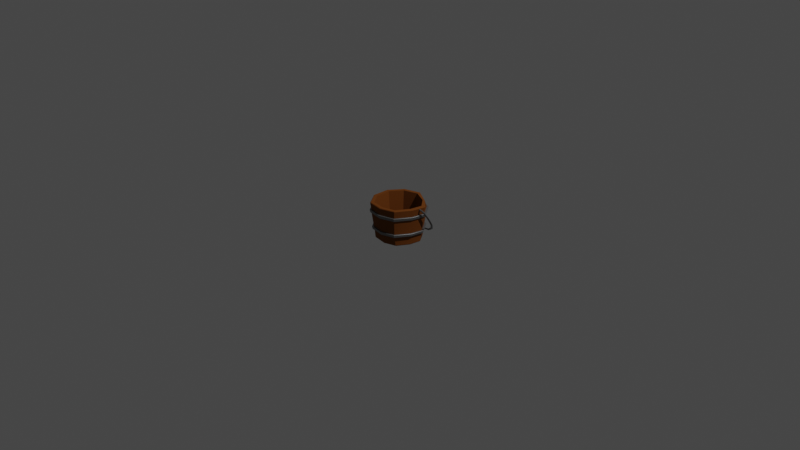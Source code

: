 # Source: Bucket1.blend  (saved by Blender 2.81.16; exported with 4.5.12 LTS)
import bpy
from mathutils import Matrix  # noqa: F401  (used for matrix-valued properties, if any)

bpy.ops.wm.read_factory_settings(use_empty=True)
scene = bpy.context.scene
scene.name = 'Scene'

# ---- collections
col_collection = bpy.data.collections.new('Collection'); scene.collection.children.link(col_collection)

# ---- materials (node trees are filled in below, after node groups)
mat_bucketwood = bpy.data.materials.new('BucketWood')
mat_bucketwood.use_transparent_shadow = False
mat_bucketmetal = bpy.data.materials.new('BucketMetal')
mat_bucketmetal.use_transparent_shadow = False

# ---- node groups
ng_auto_smooth = bpy.data.node_groups.new('Auto Smooth', 'GeometryNodeTree')
_s = ng_auto_smooth.interface.new_socket(name='Geometry', in_out='OUTPUT', socket_type='NodeSocketGeometry')
_s = ng_auto_smooth.interface.new_socket(name='Geometry', in_out='INPUT', socket_type='NodeSocketGeometry')
_s = ng_auto_smooth.interface.new_socket(name='Angle', in_out='INPUT', socket_type='NodeSocketFloat')
_s.subtype = 'ANGLE'
_s.min_value = 0.0
_s.max_value = 3.142
ng_auto_smooth.is_modifier = True
_N = ng_auto_smooth.nodes; _L = ng_auto_smooth.links
n0 = _N.new('NodeGroupOutput'); n0.name = 'Group Output'; n0.location = (480, -100)
n1 = _N.new('NodeGroupInput'); n1.name = 'Group Input'; n1.location = (-420, -300)
n2 = _N.new('NodeGroupInput'); n2.name = 'Group Input.001'; n2.location = (-60, -100)
n3 = _N.new('GeometryNodeSetShadeSmooth'); n3.name = 'Set Shade Smooth'; n3.location = (120, -100)
n3.domain = 'EDGE'
n4 = _N.new('GeometryNodeSetShadeSmooth'); n4.name = 'Set Shade Smooth.001'; n4.location = (300, -100)
n5 = _N.new('GeometryNodeInputMeshEdgeAngle'); n5.name = 'Edge Angle'; n5.location = (-420, -220)
n6 = _N.new('GeometryNodeInputEdgeSmooth'); n6.name = 'Is Edge Smooth'; n6.location = (-60, -160)
n7 = _N.new('GeometryNodeInputShadeSmooth'); n7.name = 'Is Face Smooth'; n7.location = (-240, -340)
n8 = _N.new('FunctionNodeBooleanMath'); n8.name = 'Boolean Math'; n8.location = (-60, -220)
n9 = _N.new('FunctionNodeCompare'); n9.name = 'Compare'; n9.location = (-240, -180)
n9.operation = 'LESS_EQUAL'
_L.new(n5.outputs[0], n9.inputs[0])
_L.new(n4.outputs[0], n0.inputs[0])
_L.new(n1.outputs[1], n9.inputs[1])
_L.new(n9.outputs[0], n8.inputs[0])
_L.new(n7.outputs[0], n8.inputs[1])
_L.new(n2.outputs[0], n3.inputs[0])
_L.new(n6.outputs[0], n3.inputs[1])
_L.new(n3.outputs[0], n4.inputs[0])
_L.new(n8.outputs[0], n3.inputs[2])
n0.is_active_output = True

# ---- material node trees
mat_bucketwood.use_nodes = True; mat_bucketwood.node_tree.nodes.clear()
_N = mat_bucketwood.node_tree.nodes; _L = mat_bucketwood.node_tree.links
n0 = _N.new('ShaderNodeOutputMaterial'); n0.name = 'Material Output'; n0.location = (300, 300)
n1 = _N.new('ShaderNodeBsdfPrincipled'); n1.name = 'Principled BSDF'; n1.location = (10, 300)
n1.distribution = 'GGX'
n1.subsurface_method = 'BURLEY'
n1.inputs[0].default_value = (0.1626, 0.04831, 0.00469, 1.0)
n1.inputs[2].default_value = 0.8636
n1.inputs[3].default_value = 1.45
n1.inputs[13].default_value = 0.2
n1.inputs[27].default_value = (0.0, 0.0, 0.0, 1.0)
n1.inputs[28].default_value = 1.0
_L.new(n1.outputs[0], n0.inputs[0])
n0.is_active_output = True
mat_bucketmetal.use_nodes = True; mat_bucketmetal.node_tree.nodes.clear()
_N = mat_bucketmetal.node_tree.nodes; _L = mat_bucketmetal.node_tree.links
n0 = _N.new('ShaderNodeOutputMaterial'); n0.name = 'Material Output'; n0.location = (300, 300)
n1 = _N.new('ShaderNodeBsdfPrincipled'); n1.name = 'Principled BSDF'; n1.location = (10, 300)
n1.distribution = 'GGX'
n1.subsurface_method = 'BURLEY'
n1.inputs[0].default_value = (0.1523, 0.1523, 0.1523, 1.0)
n1.inputs[1].default_value = 0.5
n1.inputs[2].default_value = 0.3273
n1.inputs[3].default_value = 1.45
n1.inputs[13].default_value = 0.8045
n1.inputs[27].default_value = (0.0, 0.0, 0.0, 1.0)
n1.inputs[28].default_value = 1.0
_L.new(n1.outputs[0], n0.inputs[0])
n0.is_active_output = True

# ---- world
world_world = bpy.data.worlds.new('World'); scene.world = world_world
world_world.use_nodes = True; world_world.node_tree.nodes.clear()
_N = world_world.node_tree.nodes; _L = world_world.node_tree.links
n0 = _N.new('ShaderNodeOutputWorld'); n0.name = 'World Output'; n0.location = (300, 300)
n1 = _N.new('ShaderNodeBackground'); n1.name = 'Background'; n1.location = (10, 300)
n1.inputs[0].default_value = (0.05088, 0.05088, 0.05088, 1.0)
_L.new(n1.outputs[0], n0.inputs[0])
n0.is_active_output = True
world_world.color = (0.05088, 0.05088, 0.05088)
world_world.use_sun_shadow = False
world_world.sun_shadow_jitter_overblur = 0.0

# ---- cameras
cam_camera = bpy.data.cameras.new('Camera')
cam_camera.clip_end = 100.0
cam_camera.ortho_scale = 7.314

# ---- lights
light_light = bpy.data.lights.new('Light', 'POINT')
light_light.transmission_factor = 0.0
light_light.energy = 1000.0
light_light.shadow_soft_size = 0.1
light_light.shadow_maximum_resolution = 0.006
light_light.use_absolute_resolution = True

# ---- meshes
me_cylinder = bpy.data.meshes.new('Cylinder')
me_cylinder.from_pydata([(-7.393e-08, 1.254, 1.0), (0.6821, 0.9629, 0.9655), (1.192, 0.3874, 1.0), (1.081, -0.2411, 1.006), (0.6544, -0.9148, 0.9973), (-0.02381, -1.107, 0.9861), (-0.7368, -1.014, 1.0), (-1.192, -0.3874, 1.0), (-1.192, 0.3874, 1.0), (-0.7368, 1.014, 1.0), (0.8205, 1.129, 0.6127), (-1.646e-08, 1.396, 0.6127), (1.2, -0.2695, 0.6127), (-0.01861, -1.268, 0.6127), (-1.328, 0.4314, 0.6127), (0.6055, 0.8334, -0.5951), (-0.0001474, 1.03, -0.5951), (0.9798, 0.3183, -0.5951), (0.8857, -0.1996, -0.5947), (0.5393, -0.7663, -0.5943), (-0.01349, -0.9361, -0.5947), (-0.6055, -0.8334, -0.5951), (-0.9798, -0.3183, -0.5951), (-0.9989, 0.3281, -0.5947), (-0.6055, 0.8334, -0.5951), (-1.398e-08, 1.392, 0.4402), (0.8182, 1.126, 0.4402), (1.324, 0.4302, 0.4402), (1.196, -0.2688, 0.4402), (0.728, -1.034, 0.4402), (-0.01856, -1.264, 0.4402), (-0.8182, -1.126, 0.4402), (-1.324, -0.4302, 0.4402), (-1.324, 0.4302, 0.4402), (-0.8182, 1.126, 0.4402), (0.7514, 1.034, -0.3269), (1.216, 0.395, -0.3269), (1.102, -0.255, -0.3225), (0.675, -0.966, -0.3178), (-0.01417, -1.168, -0.3229), (-0.7514, -1.034, -0.3269), (-1.218, -0.4057, -0.3052), (-1.216, 0.395, -0.3269), (-0.7514, 1.034, -0.3269), (-0.01864, 1.256, -0.3317), (0.7329, 1.009, -0.4831), (1.186, 0.3853, -0.4831), (1.076, -0.2524, -0.4769), (0.6614, -0.9499, -0.4703), (-0.01253, -1.143, -0.4774), (-0.7329, -1.009, -0.4831), (-1.187, -0.3912, -0.4713), (-1.204, 0.3865, -0.4864), (-0.7329, 1.009, -0.4831), (-0.01171, 1.233, -0.4861), (1.328, 0.4314, 0.6127), (0.73, -1.036, 0.6127), (-0.8205, -1.129, 0.6127), (-1.328, -0.4314, 0.6127), (-0.8205, 1.129, 0.6127), (-1.642e-08, 1.437, 0.8608), (-0.8445, 1.162, 0.8608), (-1.366, 0.444, 0.8608), (-1.366, -0.444, 0.8608), (-0.8445, -1.162, 0.8608), (-0.03017, -1.255, 0.8391), (0.7495, -1.042, 0.8566), (1.24, -0.276, 0.8706), (1.366, 0.444, 0.8608), (0.7595, 1.083, 0.8073), (-0.004737, 1.311, -0.07238), (-1.203e-08, 1.354, 0.1845), (0.7959, 1.096, 0.1845), (0.7737, 1.065, -0.07117), (1.288, 0.4184, 0.1845), (1.252, 0.4067, -0.07117), (1.164, -0.2614, 0.1845), (1.131, -0.2541, -0.07117), (0.7082, -1.005, 0.1845), (0.6883, -0.9773, -0.07117), (-0.01805, -1.23, 0.1845), (-0.01755, -1.195, -0.07117), (-0.7959, -1.096, 0.1845), (-0.7737, -1.065, -0.07117), (-1.288, -0.4184, 0.1845), (-1.253, -0.4098, -0.06498), (-1.288, 0.4184, 0.1845), (-1.252, 0.4067, -0.07117), (-0.7959, 1.096, 0.1845), (-0.7737, 1.065, -0.07117), (0.7174, 0.9874, -0.7416), (1.161, 0.3772, -0.7416), (1.051, -0.232, -0.7422), (0.6433, -0.8987, -0.7429), (-0.01407, -1.105, -0.7421), (-0.7174, -0.9874, -0.7416), (-1.161, -0.3772, -0.7416), (-1.228, 0.3909, -0.7496), (-0.7174, 0.9874, -0.7416), (-3.67e-09, 1.221, -0.7416), (1.383, 0.4495, 0.9702), (1.358, 0.4413, 1.0), (0.7585, -1.047, 0.9643), (0.7452, -1.026, 0.995), (-0.839, -1.155, 1.0), (-0.8551, -1.177, 0.9707), (-1.384, -0.4495, 0.9707), (-1.358, -0.4412, 1.0), (-0.8551, 1.177, 0.9707), (-0.839, 1.155, 1.0), (0.7234, 1.043, 0.9329), (0.7418, 1.071, 0.8942), (-1.64e-08, 1.455, 0.9707), (-2.543e-08, 1.427, 1.0), (1.235, -0.2741, 1.013), (1.258, -0.279, 0.9843), (-0.03286, -1.228, 0.9726), (-0.03406, -1.255, 0.9395), (-1.384, 0.4495, 0.9707), (-1.358, 0.4411, 1.0), (0.8653, 1.191, 0.6127), (0.872, 1.2, 0.5994), (-1.783e-08, 1.484, 0.5994), (-1.777e-08, 1.472, 0.6127), (-1.579e-08, 1.452, 0.4535), (-1.52e-08, 1.435, 0.4402), (1.4, 0.4549, 0.6127), (1.411, 0.4584, 0.5994), (1.265, -0.2842, 0.6127), (1.275, -0.2864, 0.5994), (0.7699, -1.093, 0.6127), (0.7758, -1.101, 0.5994), (-0.01962, -1.337, 0.6127), (-0.01978, -1.347, 0.5994), (-0.8653, -1.191, 0.6127), (-0.872, -1.2, 0.5994), (-1.411, -0.4584, 0.5994), (-1.4, -0.4549, 0.6127), (-1.411, 0.4584, 0.5994), (-1.4, 0.4549, 0.6127), (-0.8653, 1.191, 0.6127), (-0.872, 1.2, 0.5994), (0.8433, 1.161, 0.4402), (0.8534, 1.175, 0.4535), (1.365, 0.4434, 0.4402), (1.381, 0.4487, 0.4535), (1.233, -0.277, 0.4402), (1.248, -0.2803, 0.4535), (0.7503, -1.065, 0.4402), (0.7593, -1.078, 0.4535), (-0.01912, -1.303, 0.4402), (-0.01935, -1.318, 0.4535), (-0.8534, -1.175, 0.4535), (-0.8433, -1.161, 0.4402), (-1.381, -0.4487, 0.4535), (-1.365, -0.4434, 0.4402), (-1.365, 0.4434, 0.4402), (-1.381, 0.4487, 0.4535), (-0.8433, 1.161, 0.4402), (-0.8534, 1.175, 0.4535), (-0.01138, 1.334, -0.4726), (-0.01109, 1.317, -0.486), (-0.01515, 1.357, -0.3442), (-0.01596, 1.346, -0.331), (0.8015, 1.103, -0.3269), (0.8083, 1.113, -0.3402), (1.297, 0.4214, -0.3269), (1.308, 0.4249, -0.3402), (1.175, -0.2719, -0.3222), (1.185, -0.2746, -0.3356), (0.72, -1.03, -0.3174), (0.7263, -1.04, -0.3307), (-0.01517, -1.246, -0.3227), (-0.01515, -1.257, -0.336), (-0.8016, -1.103, -0.3269), (-0.8083, -1.113, -0.3402), (-1.3, -0.4339, -0.3015), (-1.311, -0.4374, -0.3143), (-1.297, 0.4215, -0.3269), (-1.309, 0.4247, -0.3403), (-0.8017, 1.103, -0.3269), (-0.8083, 1.113, -0.3402), (0.7817, 1.076, -0.4831), (0.7918, 1.09, -0.4698), (1.265, 0.411, -0.4831), (1.281, 0.4163, -0.4698), (1.148, -0.2705, -0.4759), (1.163, -0.2736, -0.4623), (0.7065, -1.016, -0.4682), (0.7152, -1.028, -0.4544), (-0.01287, -1.22, -0.4765), (-0.01323, -1.236, -0.463), (-0.7918, -1.09, -0.4698), (-0.7817, -1.076, -0.4831), (-1.283, -0.4246, -0.4536), (-1.267, -0.4187, -0.4675), (-1.278, 0.4084, -0.4871), (-1.293, 0.4136, -0.4738), (-0.7818, 1.076, -0.4831), (-0.7918, 1.09, -0.4698), (-1.118e-08, 1.139, -1.0), (-1.723e-09, 1.199, -0.948), (0.6696, 0.9216, -1.0), (0.705, 0.9703, -0.948), (1.083, 0.352, -1.0), (1.141, 0.3706, -0.9479), (0.9921, -0.1989, -1.01), (1.042, -0.2129, -0.959), (0.6217, -0.8026, -1.018), (0.65, -0.8521, -0.9708), (-0.00468, -1.015, -1.009), (-0.005947, -1.072, -0.9581), (-0.6696, -0.9216, -1.0), (-0.705, -0.9703, -0.948), (-1.083, -0.352, -1.0), (-1.141, -0.3706, -0.9479), (-1.098, 0.3599, -0.9998), (-1.166, 0.3795, -0.9496), (-0.6702, 0.9214, -1.0), (-0.705, 0.9703, -0.9481), (0.9297, 1.166, -0.6141), (0.9391, 1.199, -0.66), (0.9453, 1.187, -0.702), (0.9429, 1.142, -0.6981), (0.933, 1.109, -0.652), (0.9262, 1.122, -0.61), (0.7827, 1.213, -0.655), (0.7815, 1.244, -0.6978), (0.7807, 1.232, -0.7387), (0.7814, 1.187, -0.7366), (0.7823, 1.156, -0.6937), (0.7831, 1.169, -0.653), (0.4148, 1.264, -0.7159), (0.4139, 1.291, -0.7556), (0.4133, 1.276, -0.7948), (0.4138, 1.233, -0.7945), (0.4146, 1.206, -0.7548), (0.4151, 1.221, -0.7155), (0.1073, 1.276, -0.7177), (0.1068, 1.303, -0.7568), (0.1065, 1.288, -0.7959), (0.1067, 1.246, -0.7957), (0.1071, 1.219, -0.7566), (0.1074, 1.234, -0.7176), (-0.9556, 1.155, -0.6059), (-0.9753, 1.19, -0.6495), (-0.9923, 1.179, -0.6884), (-0.9893, 1.132, -0.6832), (-0.9695, 1.096, -0.6392), (-0.9528, 1.108, -0.6007), (-1.159, 1.073, -0.4725), (-1.178, 1.11, -0.524), (-1.189, 1.101, -0.5698), (-1.178, 1.053, -0.5628), (-1.159, 1.016, -0.5112), (-1.149, 1.026, -0.4665), (-1.24, 1.027, -0.4103), (-1.286, 1.05, -0.4439), (-1.309, 1.034, -0.4819), (-1.286, 0.9927, -0.4828), (-1.24, 0.9694, -0.4493), (-1.218, 0.987, -0.4137), (-1.327, 0.9589, -0.3079), (-1.389, 0.9729, -0.3282), (-1.421, 0.9519, -0.3588), (-1.389, 0.9156, -0.3671), (-1.327, 0.9015, -0.3469), (-1.297, 0.9236, -0.3179), (-1.483, 0.8304, -0.09604), (-1.548, 0.8384, -0.1075), (-1.58, 0.8141, -0.1329), (-1.548, 0.7811, -0.1464), (-1.483, 0.7731, -0.135), (-1.451, 0.7981, -0.1101), (-1.528, 0.7601, 0.01631), (-1.594, 0.7677, 0.005361), (-1.627, 0.7433, -0.0195), (-1.594, 0.7105, -0.03336), (-1.528, 0.7028, -0.02287), (-1.495, 0.7279, 0.001652), (-1.552, 0.6743, 0.1642), (-1.618, 0.6799, 0.1578), (-1.652, 0.6541, 0.1352), (-1.618, 0.6227, 0.1189), (-1.552, 0.6171, 0.1252), (-1.519, 0.6428, 0.1477), (-1.57, 0.559, 0.3611), (-1.637, 0.56, 0.3607), (-1.67, 0.5318, 0.341), (-1.637, 0.5027, 0.3218), (-1.57, 0.5017, 0.3224), (-1.537, 0.5298, 0.3419), (-1.597, 0.4403, 0.5279), (-1.663, 0.4389, 0.5296), (-1.696, 0.4095, 0.511), (-1.663, 0.3816, 0.4907), (-1.597, 0.383, 0.489), (-1.564, 0.4123, 0.5076), (-1.592, 0.3373, 0.6718), (-1.657, 0.3332, 0.6777), (-1.69, 0.3026, 0.661), (-1.657, 0.2759, 0.6387), (-1.592, 0.2799, 0.6329), (-1.56, 0.3107, 0.6494), (-1.544, 0.2477, 0.803), (-1.605, 0.2388, 0.8162), (-1.636, 0.2056, 0.8033), (-1.605, 0.1815, 0.7772), (-1.544, 0.1904, 0.7641), (-1.513, 0.2236, 0.7769), (-1.398, 0.1725, 0.9137), (-1.398, 0.1459, 0.9529), (-1.398, 0.104, 0.953), (-1.398, 0.0886, 0.914), (-1.398, 0.1152, 0.8748), (-1.398, 0.1571, 0.8747), (1.097, 1.121, -0.4988), (1.121, 1.151, -0.545), (1.136, 1.138, -0.5884), (1.122, 1.094, -0.5839), (1.097, 1.064, -0.5376), (1.086, 1.078, -0.4956), (1.164, 1.095, -0.451), (1.204, 1.118, -0.4821), (1.224, 1.103, -0.5182), (1.204, 1.061, -0.521), (1.164, 1.038, -0.49), (1.143, 1.055, -0.4555), (1.269, 1.029, -0.3658), (1.331, 1.041, -0.3853), (1.364, 1.019, -0.415), (1.331, 0.9841, -0.4242), (1.268, 0.972, -0.4046), (1.238, 0.9943, -0.3756), (1.486, 0.8077, -0.05235), (1.549, 0.8142, -0.06011), (1.581, 0.7886, -0.08361), (1.548, 0.7571, -0.09902), (1.485, 0.7503, -0.09104), (1.455, 0.7754, -0.06777), (1.512, 0.7298, 0.0679), (1.576, 0.7341, 0.06457), (1.609, 0.7074, 0.04324), (1.576, 0.6769, 0.02569), (1.512, 0.6725, 0.02903), (1.48, 0.6989, 0.05005), (1.531, 0.6241, 0.2383), (1.596, 0.6252, 0.2382), (1.629, 0.597, 0.2186), (1.596, 0.5679, 0.1993), (1.531, 0.5668, 0.1994), (1.499, 0.5949, 0.2189), (1.523, 0.4827, 0.4618), (1.588, 0.4808, 0.465), (1.621, 0.4511, 0.4472), (1.588, 0.4235, 0.4261), (1.523, 0.4255, 0.4229), (1.491, 0.455, 0.4408), (1.483, 0.2486, 0.8031), (1.545, 0.2395, 0.8163), (1.576, 0.2063, 0.8034), (1.545, 0.1823, 0.7773), (1.483, 0.1914, 0.7642), (1.452, 0.2245, 0.777), (1.418, 0.1908, 0.8868), (1.465, 0.1723, 0.9141), (1.488, 0.1344, 0.9082), (1.465, 0.115, 0.8751), (1.418, 0.1335, 0.8479), (1.394, 0.1714, 0.8538), (1.34, 0.1725, 0.9137), (1.34, 0.1459, 0.9529), (1.34, 0.104, 0.953), (1.34, 0.0886, 0.914), (1.34, 0.1152, 0.8748), (1.34, 0.1571, 0.8747), (-1.342, 0.1725, 0.9137), (-1.342, 0.1459, 0.9529), (-1.342, 0.104, 0.953), (-1.342, 0.0886, 0.914), (-1.342, 0.1152, 0.8748), (-1.342, 0.1571, 0.8747), (-0.1096, 1.238, -0.7176), (-0.5219, 1.23, -0.705), (-0.7238, 1.192, -0.6589), (-0.1097, 1.28, -0.7177), (-0.522, 1.273, -0.7058), (-0.7241, 1.236, -0.6606), (-0.1097, 1.307, -0.7568), (-0.5222, 1.301, -0.7463), (-0.7246, 1.266, -0.703), (-0.1097, 1.292, -0.7959), (-0.5223, 1.287, -0.7861), (-0.725, 1.253, -0.7436), (-0.1097, 1.25, -0.7957), (-0.5222, 1.244, -0.7852), (-0.7247, 1.209, -0.7418), (-0.1097, 1.223, -0.7566), (-0.522, 1.216, -0.7447), (-0.7242, 1.178, -0.6994)], [], [(26, 25, 125, 142), (29, 28, 146, 148), (33, 32, 155, 156), (159, 141, 122, 124), (30, 29, 148, 150), (157, 138, 141, 159), (147, 129, 131, 149), (31, 30, 150, 153), (118, 106, 107, 119), (41, 176, 174, 40), (151, 133, 135, 152), (219, 98, 99, 201), (118, 62, 63, 106), (100, 68, 69, 111), (1, 2, 101, 110), (102, 66, 67, 115), (3, 4, 103, 114), (136, 135, 134, 137), (138, 136, 137, 139), (108, 61, 62, 118), (8, 9, 109, 119), (15, 16, 24, 23, 22, 21, 20, 19, 18, 17), (5, 4, 19, 20), (2, 1, 15, 17), (9, 8, 23, 24), (6, 5, 20, 21), (3, 2, 17, 18), (0, 9, 24, 16), (106, 105, 104, 107), (4, 3, 18, 19), (1, 0, 16, 15), (88, 34, 25, 71), (86, 33, 34, 88), (8, 7, 22, 23), (7, 6, 21, 22), (80, 30, 31, 82), (78, 29, 30, 80), (76, 28, 29, 78), (74, 27, 28, 76), (72, 26, 27, 74), (71, 25, 26, 72), (10, 55, 126, 120), (124, 122, 121, 143), (12, 56, 130, 128), (56, 13, 132, 130), (13, 57, 134, 132), (152, 135, 136, 154), (27, 26, 142, 144), (58, 14, 139, 137), (59, 11, 123, 140), (28, 27, 144, 146), (149, 131, 133, 151), (25, 34, 158, 125), (41, 42, 178, 176), (55, 12, 128, 126), (145, 127, 129, 147), (34, 33, 156, 158), (14, 59, 140, 139), (143, 121, 127, 145), (215, 217, 216, 214), (194, 177, 179, 197), (47, 46, 184, 186), (160, 162, 165, 183), (191, 173, 175, 192), (48, 47, 186, 188), (189, 171, 173, 191), (49, 48, 188, 190), (187, 169, 171, 189), (50, 49, 190, 193), (98, 53, 54, 99), (97, 52, 53, 98), (84, 32, 33, 86), (82, 31, 32, 84), (94, 49, 50, 95), (93, 48, 49, 94), (92, 47, 48, 93), (91, 46, 47, 92), (90, 45, 46, 91), (99, 54, 45, 90), (199, 181, 162, 160), (36, 37, 168, 166), (37, 38, 170, 168), (38, 39, 172, 170), (39, 40, 174, 172), (192, 175, 177, 194), (42, 43, 180, 178), (52, 51, 195, 196), (44, 35, 164, 163), (54, 53, 198, 161), (197, 179, 181, 199), (53, 52, 196, 198), (43, 44, 163, 180), (46, 45, 182, 184), (213, 215, 214, 212), (183, 165, 167, 185), (35, 36, 166, 164), (185, 167, 169, 187), (60, 11, 59, 61), (61, 59, 14, 62), (96, 51, 52, 97), (95, 50, 51, 96), (64, 57, 13, 65), (65, 13, 56, 66), (66, 56, 12, 67), (67, 12, 55, 68), (68, 55, 10, 69), (69, 10, 11, 60), (0, 1, 110, 113), (117, 65, 66, 102), (2, 3, 114, 101), (106, 63, 64, 105), (4, 5, 116, 103), (105, 64, 65, 117), (112, 60, 61, 108), (111, 69, 60, 112), (9, 0, 113, 109), (44, 70, 73, 35), (70, 71, 72, 73), (35, 73, 75, 36), (73, 72, 74, 75), (36, 75, 77, 37), (75, 74, 76, 77), (37, 77, 79, 38), (77, 76, 78, 79), (38, 79, 81, 39), (79, 78, 80, 81), (39, 81, 83, 40), (81, 80, 82, 83), (63, 58, 57, 64), (40, 83, 85, 41), (62, 14, 58, 63), (41, 85, 87, 42), (42, 87, 89, 43), (87, 86, 88, 89), (43, 89, 70, 44), (89, 88, 71, 70), (200, 202, 204, 206, 208, 210, 212, 214, 216, 218), (205, 91, 92, 207), (207, 92, 93, 209), (209, 93, 94, 211), (211, 94, 95, 213), (85, 84, 86, 87), (217, 97, 98, 219), (203, 90, 91, 205), (45, 54, 161, 182), (32, 31, 153, 155), (51, 50, 193, 195), (5, 6, 104, 116), (111, 112, 113, 110), (115, 100, 101, 114), (117, 102, 103, 116), (7, 8, 119, 107), (112, 108, 109, 113), (100, 111, 110, 101), (102, 115, 114, 103), (105, 117, 116, 104), (6, 7, 107, 104), (108, 118, 119, 109), (115, 67, 68, 100), (121, 122, 123, 120), (127, 121, 120, 126), (129, 127, 126, 128), (131, 129, 128, 130), (133, 131, 130, 132), (135, 133, 132, 134), (152, 154, 155, 153), (154, 157, 156, 155), (141, 138, 139, 140), (122, 141, 140, 123), (159, 124, 125, 158), (157, 159, 158, 156), (176, 178, 179, 177), (174, 176, 177, 175), (151, 152, 153, 150), (149, 151, 150, 148), (147, 149, 148, 146), (145, 147, 146, 144), (143, 145, 144, 142), (124, 143, 142, 125), (163, 164, 165, 162), (164, 166, 167, 165), (166, 168, 169, 167), (168, 170, 171, 169), (170, 172, 173, 171), (172, 174, 175, 173), (192, 194, 195, 193), (194, 197, 196, 195), (178, 180, 181, 179), (180, 163, 162, 181), (199, 160, 161, 198), (197, 199, 198, 196), (154, 136, 138, 157), (57, 58, 137, 134), (191, 192, 193, 190), (189, 191, 190, 188), (187, 189, 188, 186), (185, 187, 186, 184), (183, 185, 184, 182), (160, 183, 182, 161), (11, 10, 120, 123), (201, 203, 202, 200), (203, 205, 204, 202), (205, 207, 206, 204), (207, 209, 208, 206), (209, 211, 210, 208), (211, 213, 212, 210), (96, 215, 213, 95), (97, 217, 215, 96), (217, 219, 218, 216), (219, 201, 200, 218), (201, 99, 90, 203), (221, 227, 226, 220), (222, 228, 227, 221), (223, 229, 228, 222), (224, 230, 229, 223), (225, 231, 230, 224), (227, 233, 232, 226), (228, 234, 233, 227), (229, 235, 234, 228), (230, 236, 235, 229), (231, 237, 236, 230), (232, 238, 243, 237), (233, 239, 238, 232), (234, 240, 239, 233), (235, 241, 240, 234), (236, 242, 241, 235), (237, 243, 242, 236), (383, 398, 397, 382), (387, 244, 249, 384), (390, 245, 244, 387), (393, 246, 245, 390), (396, 247, 246, 393), (399, 248, 247, 396), (384, 249, 248, 399), (244, 250, 255, 249), (245, 251, 250, 244), (246, 252, 251, 245), (247, 253, 252, 246), (248, 254, 253, 247), (249, 255, 254, 248), (250, 256, 261, 255), (251, 257, 256, 250), (252, 258, 257, 251), (253, 259, 258, 252), (254, 260, 259, 253), (255, 261, 260, 254), (256, 262, 267, 261), (257, 263, 262, 256), (258, 264, 263, 257), (259, 265, 264, 258), (260, 266, 265, 259), (261, 267, 266, 260), (263, 269, 268, 262), (264, 270, 269, 263), (265, 271, 270, 264), (266, 272, 271, 265), (267, 273, 272, 266), (268, 274, 279, 273), (269, 275, 274, 268), (270, 276, 275, 269), (271, 277, 276, 270), (272, 278, 277, 271), (273, 279, 278, 272), (274, 280, 285, 279), (275, 281, 280, 274), (276, 282, 281, 275), (277, 283, 282, 276), (278, 284, 283, 277), (279, 285, 284, 278), (280, 286, 291, 285), (281, 287, 286, 280), (282, 288, 287, 281), (283, 289, 288, 282), (284, 290, 289, 283), (285, 291, 290, 284), (286, 292, 297, 291), (287, 293, 292, 286), (288, 294, 293, 287), (289, 295, 294, 288), (290, 296, 295, 289), (291, 297, 296, 290), (292, 298, 303, 297), (293, 299, 298, 292), (294, 300, 299, 293), (295, 301, 300, 294), (296, 302, 301, 295), (297, 303, 302, 296), (298, 304, 309, 303), (299, 305, 304, 298), (300, 306, 305, 299), (301, 307, 306, 300), (302, 308, 307, 301), (303, 309, 308, 302), (305, 311, 310, 304), (306, 312, 311, 305), (307, 313, 312, 306), (308, 314, 313, 307), (309, 315, 314, 308), (317, 221, 220, 316), (318, 222, 221, 317), (319, 223, 222, 318), (320, 224, 223, 319), (321, 225, 224, 320), (262, 268, 273, 267), (316, 321, 327, 322), (317, 316, 322, 323), (318, 317, 323, 324), (319, 318, 324, 325), (320, 319, 325, 326), (321, 320, 326, 327), (322, 327, 333, 328), (323, 322, 328, 329), (324, 323, 329, 330), (325, 324, 330, 331), (326, 325, 331, 332), (327, 326, 332, 333), (328, 334, 335, 329), (329, 335, 336, 330), (330, 336, 337, 331), (331, 337, 338, 332), (332, 338, 339, 333), (334, 339, 345, 340), (335, 334, 340, 341), (336, 335, 341, 342), (337, 336, 342, 343), (338, 337, 343, 344), (339, 338, 344, 345), (340, 345, 351, 346), (341, 340, 346, 347), (342, 341, 347, 348), (343, 342, 348, 349), (344, 343, 349, 350), (345, 344, 350, 351), (346, 351, 357, 352), (347, 346, 352, 353), (348, 347, 353, 354), (349, 348, 354, 355), (350, 349, 355, 356), (351, 350, 356, 357), (352, 358, 359, 353), (353, 359, 360, 354), (354, 360, 361, 355), (355, 361, 362, 356), (356, 362, 363, 357), (358, 363, 369, 364), (359, 358, 364, 365), (360, 359, 365, 366), (361, 360, 366, 367), (362, 361, 367, 368), (363, 362, 368, 369), (364, 369, 375, 370), (365, 364, 370, 371), (366, 365, 371, 372), (367, 366, 372, 373), (368, 367, 373, 374), (369, 368, 374, 375), (312, 313, 379, 378), (315, 310, 376, 381), (313, 314, 380, 379), (310, 311, 377, 376), (314, 315, 381, 380), (311, 312, 378, 377), (385, 382, 243, 238), (398, 395, 394, 397), (384, 399, 398, 383), (395, 392, 391, 394), (399, 396, 395, 398), (382, 397, 242, 243), (392, 389, 388, 391), (396, 393, 392, 395), (397, 394, 241, 242), (389, 386, 385, 388), (393, 390, 389, 392), (394, 391, 240, 241), (386, 383, 382, 385), (390, 387, 386, 389), (391, 388, 239, 240), (387, 384, 383, 386), (388, 385, 238, 239), (220, 226, 231, 225), (225, 321, 316, 220), (304, 310, 315, 309), (357, 363, 358, 352), (333, 339, 334, 328), (226, 232, 237, 231), (83, 82, 84, 85)])
me_cylinder.polygons.foreach_set('use_smooth', [1, 1, 1, 1, 1, 1, 1, 1, 1, 1, 1, 1, 1, 1, 1, 1, 1, 1, 1, 1, 1, 1, 1, 1, 1, 1, 1, 1, 1, 1, 1, 1, 1, 1, 1, 1, 1, 1, 1, 1, 1, 1, 1, 1, 1, 1, 1, 1, 1, 1, 1, 1, 1, 1, 1, 1, 1, 1, 1, 1, 1, 1, 1, 1, 1, 1, 1, 1, 1, 1, 1, 1, 1, 1, 1, 1, 1, 1, 1, 1, 1, 1, 1, 1, 1, 1, 1, 1, 1, 1, 1, 1, 1, 1, 1, 1, 1, 1, 1, 1, 1, 1, 1, 1, 1, 1, 1, 1, 1, 1, 1, 1, 1, 1, 1, 1, 1, 1, 1, 1, 1, 1, 1, 1, 1, 1, 1, 1, 1, 1, 1, 1, 1, 1, 1, 1, 1, 1, 1, 1, 1, 1, 1, 1, 1, 1, 1, 1, 1, 1, 1, 1, 1, 1, 1, 1, 1, 1, 1, 1, 1, 1, 1, 1, 1, 1, 1, 1, 1, 1, 1, 1, 1, 1, 1, 1, 1, 1, 1, 1, 1, 1, 1, 1, 1, 1, 1, 1, 1, 1, 1, 1, 1, 1, 1, 1, 1, 1, 1, 1, 1, 1, 1, 1, 1, 1, 1, 1, 1, 1, 1, 0, 0, 0, 0, 0, 0, 0, 0, 0, 0, 0, 0, 0, 0, 0, 0, 0, 0, 0, 0, 0, 0, 0, 0, 0, 0, 0, 0, 0, 0, 0, 0, 0, 0, 0, 0, 0, 0, 0, 0, 0, 0, 0, 0, 0, 0, 0, 0, 0, 0, 0, 0, 0, 0, 0, 0, 0, 0, 0, 0, 0, 0, 0, 0, 0, 0, 0, 0, 0, 0, 0, 0, 0, 0, 0, 0, 0, 0, 0, 0, 0, 0, 0, 0, 0, 0, 0, 0, 0, 0, 0, 0, 0, 0, 0, 0, 0, 0, 0, 0, 0, 0, 0, 0, 0, 0, 0, 0, 0, 0, 0, 0, 0, 0, 0, 0, 0, 0, 0, 0, 0, 0, 0, 0, 0, 0, 0, 0, 0, 0, 0, 0, 0, 0, 0, 0, 0, 0, 0, 0, 0, 0, 0, 0, 0, 0, 0, 0, 0, 0, 0, 0, 0, 0, 0, 0, 0, 0, 0, 0, 0, 0, 0, 0, 0, 0, 0, 0, 0, 0, 0, 0, 0, 0, 1])
me_cylinder.polygons.foreach_set('material_index', [1, 1, 1, 1, 1, 1, 1, 1, 0, 1, 1, 0, 0, 0, 0, 0, 0, 1, 1, 0, 0, 0, 0, 0, 0, 0, 0, 0, 0, 0, 0, 0, 0, 0, 0, 0, 0, 0, 0, 0, 0, 1, 1, 1, 1, 1, 1, 1, 1, 1, 1, 1, 1, 1, 1, 1, 1, 1, 1, 0, 1, 1, 1, 1, 1, 1, 1, 1, 1, 0, 0, 0, 0, 0, 0, 0, 0, 0, 0, 1, 1, 1, 1, 1, 1, 1, 1, 1, 1, 1, 1, 1, 1, 0, 1, 1, 1, 0, 0, 0, 0, 0, 0, 0, 0, 0, 0, 0, 0, 0, 0, 0, 0, 0, 0, 0, 0, 0, 0, 0, 0, 0, 0, 0, 0, 0, 0, 0, 0, 0, 0, 0, 0, 0, 0, 0, 0, 0, 0, 0, 0, 0, 0, 0, 1, 1, 1, 0, 0, 0, 0, 0, 0, 0, 0, 0, 0, 0, 0, 1, 1, 1, 1, 1, 1, 1, 1, 1, 1, 1, 1, 1, 1, 1, 1, 1, 1, 1, 1, 1, 1, 1, 1, 1, 1, 1, 1, 1, 1, 1, 1, 1, 1, 1, 1, 1, 1, 1, 1, 1, 0, 0, 0, 0, 0, 0, 0, 0, 0, 0, 0, 1, 1, 1, 1, 1, 1, 1, 1, 1, 1, 1, 1, 1, 1, 1, 1, 1, 1, 1, 1, 1, 1, 1, 1, 1, 1, 1, 1, 1, 1, 1, 1, 1, 1, 1, 1, 1, 1, 1, 1, 1, 1, 1, 1, 1, 1, 1, 1, 1, 1, 1, 1, 1, 1, 1, 1, 1, 1, 1, 1, 1, 1, 1, 1, 1, 1, 1, 1, 1, 1, 1, 1, 1, 1, 1, 1, 1, 1, 1, 1, 1, 1, 1, 1, 1, 1, 1, 1, 1, 1, 1, 1, 1, 1, 1, 1, 1, 1, 1, 1, 1, 1, 1, 1, 1, 1, 1, 1, 1, 1, 1, 1, 1, 1, 1, 1, 1, 1, 1, 1, 1, 1, 1, 1, 1, 1, 1, 1, 1, 1, 1, 1, 1, 1, 1, 1, 1, 1, 1, 1, 1, 1, 1, 1, 1, 1, 1, 1, 1, 1, 1, 1, 1, 1, 1, 1, 1, 1, 1, 1, 1, 1, 1, 1, 1, 1, 1, 1, 1, 1, 1, 1, 1, 1, 0])
_uv = me_cylinder.uv_layers.new(name='UVMap')
_uv.uv.foreach_set('vector', [0.4723, 0.02378, 0.3926, 0.01306, 0.3919, 0.009157, 0.474, 0.0202, 0.5002, 0.2227, 0.5304, 0.145, 0.5339, 0.1452, 0.5027, 0.2253, 0.287, 0.123, 0.3015, 0.2016, 0.2979, 0.2035, 0.2831, 0.1225, 0.2538, 0.4302, 0.2672, 0.4308, 0.2714, 0.5035, 0.2579, 0.5013, 0.4354, 0.2562, 0.5002, 0.2227, 0.5027, 0.2253, 0.436, 0.2597, 0.2538, 0.3471, 0.2672, 0.3458, 0.2672, 0.4308, 0.2538, 0.4302, 0.5143, 0.5475, 0.5279, 0.5452, 0.5265, 0.6046, 0.5129, 0.6057, 0.3596, 0.2569, 0.4354, 0.2562, 0.436, 0.2597, 0.3579, 0.2604, 0.5251, 0.4405, 0.4737, 0.5066, 0.4723, 0.5046, 0.5227, 0.4397, 0.1877, 0.3019, 0.1917, 0.2949, 0.2452, 0.3513, 0.238, 0.3548, 0.5125, 0.6809, 0.5261, 0.6815, 0.5265, 0.7569, 0.5129, 0.7547, 0.2761, 0.9004, 0.2952, 0.9006, 0.2991, 0.9603, 0.28, 0.9591, 0.3593, 0.8388, 0.3492, 0.8394, 0.3541, 0.7767, 0.3643, 0.7753, 0.035, 0.942, 0.02481, 0.9411, 0.01947, 0.8598, 0.02764, 0.8593, 0.4016, 0.2854, 0.331, 0.2989, 0.3218, 0.2856, 0.4031, 0.2771, 0.9957, 0.6626, 0.9856, 0.6633, 0.9883, 0.6055, 0.9989, 0.604, 0.3033, 0.3515, 0.2964, 0.4253, 0.2834, 0.4283, 0.29, 0.3452, 0.02209, 0.06663, 0.08406, 0.007765, 0.08449, 0.008689, 0.023, 0.0671, 0.2672, 0.3458, 0.2714, 0.281, 0.2726, 0.2819, 0.2685, 0.3462, 0.3582, 0.9221, 0.3481, 0.9217, 0.3492, 0.8394, 0.3593, 0.8388, 0.5074, 0.4343, 0.5095, 0.3623, 0.5251, 0.3578, 0.5227, 0.4397, 0.5458, 0.7404, 0.5378, 0.6818, 0.566, 0.6297, 0.619, 0.6021, 0.6781, 0.6146, 0.7192, 0.6574, 0.7188, 0.7132, 0.694, 0.7609, 0.6361, 0.7832, 0.5869, 0.7832, 0.7124, 0.4539, 0.7082, 0.3994, 0.8578, 0.3954, 0.8604, 0.4408, 0.2799, 0.7622, 0.2821, 0.7254, 0.4282, 0.7167, 0.4291, 0.7422, 0.2788, 0.5965, 0.28, 0.5443, 0.4291, 0.5615, 0.4282, 0.606, 0.7292, 0.6586, 0.7318, 0.6018, 0.8798, 0.612, 0.8787, 0.6607, 0.708, 0.3261, 0.7109, 0.2749, 0.8604, 0.2921, 0.8585, 0.3344, 0.2784, 0.6679, 0.2788, 0.5965, 0.4282, 0.606, 0.4278, 0.6647, 0.4737, 0.5066, 0.3931, 0.5301, 0.3932, 0.5277, 0.4723, 0.5046, 0.7082, 0.3994, 0.708, 0.3261, 0.8585, 0.3344, 0.8578, 0.3954, 0.2821, 0.7254, 0.2784, 0.6679, 0.4278, 0.6647, 0.4282, 0.7167, 0.892, 0.1461, 0.9156, 0.1468, 0.9195, 0.215, 0.8958, 0.2125, 0.892, 0.06858, 0.9156, 0.06708, 0.9156, 0.1468, 0.892, 0.1461, 0.7305, 0.7737, 0.7292, 0.7283, 0.8788, 0.7179, 0.8798, 0.7572, 0.7292, 0.7283, 0.7292, 0.6586, 0.8787, 0.6607, 0.8788, 0.7179, 0.8151, 0.1342, 0.8389, 0.1349, 0.8392, 0.2057, 0.8154, 0.2031, 0.8154, 0.06403, 0.8392, 0.06275, 0.8389, 0.1349, 0.8151, 0.1342, 0.8167, 0.009793, 0.8406, 0.006994, 0.8392, 0.06275, 0.8154, 0.06403, 0.9341, 0.752, 0.9578, 0.7541, 0.9592, 0.7859, 0.9354, 0.783, 0.9341, 0.6768, 0.9579, 0.6768, 0.9578, 0.7541, 0.9341, 0.752, 0.9354, 0.6042, 0.9592, 0.6022, 0.9579, 0.6768, 0.9341, 0.6768, 0.2006, 0.2489, 0.2589, 0.1935, 0.2651, 0.1969, 0.2036, 0.2553, 0.4145, 0.7765, 0.4281, 0.7747, 0.4271, 0.8542, 0.4136, 0.8543, 0.2589, 0.1273, 0.2285, 0.04934, 0.2332, 0.04484, 0.2651, 0.127, 0.2285, 0.04934, 0.1636, 0.01576, 0.1647, 0.009418, 0.2332, 0.04484, 0.1636, 0.01576, 0.08758, 0.01507, 0.08449, 0.008689, 0.1647, 0.009418, 0.5129, 0.7547, 0.5265, 0.7569, 0.5279, 0.7936, 0.5143, 0.7907, 0.5304, 0.07901, 0.4723, 0.02378, 0.474, 0.0202, 0.5339, 0.07713, 0.02927, 0.07046, 0.0148, 0.1493, 0.00775, 0.1503, 0.023, 0.0671, 0.04972, 0.2216, 0.1207, 0.2596, 0.1194, 0.2666, 0.04457, 0.2265, 0.5304, 0.145, 0.5304, 0.07901, 0.5339, 0.07713, 0.5339, 0.1452, 0.5129, 0.6057, 0.5265, 0.6046, 0.5261, 0.6815, 0.5125, 0.6809, 0.3926, 0.01306, 0.3218, 0.05095, 0.319, 0.04821, 0.3919, 0.009157, 0.1877, 0.3019, 0.1139, 0.2894, 0.1128, 0.2815, 0.1917, 0.2949, 0.2589, 0.1935, 0.2589, 0.1273, 0.2651, 0.127, 0.2651, 0.1969, 0.4141, 0.9349, 0.4277, 0.9365, 0.4293, 0.9705, 0.4157, 0.9681, 0.3218, 0.05095, 0.287, 0.123, 0.2831, 0.1225, 0.319, 0.04821, 0.0148, 0.1493, 0.04972, 0.2216, 0.04457, 0.2265, 0.00775, 0.1503, 0.4136, 0.8543, 0.4271, 0.8542, 0.4277, 0.9365, 0.4141, 0.9349, 0.7097, 0.2062, 0.6407, 0.2186, 0.6414, 0.212, 0.707, 0.2011, 0.2588, 0.5192, 0.2716, 0.5163, 0.2661, 0.5775, 0.2539, 0.5779, 0.134, 0.5425, 0.07351, 0.5434, 0.0698, 0.5366, 0.1344, 0.5356, 0.114, 0.7845, 0.126, 0.7829, 0.1252, 0.8567, 0.1131, 0.8567, 0.2546, 0.8602, 0.2664, 0.8609, 0.2658, 0.931, 0.2537, 0.9289, 0.2052, 0.5684, 0.134, 0.5425, 0.1344, 0.5356, 0.2104, 0.5632, 0.2563, 0.7901, 0.2679, 0.7894, 0.2664, 0.8609, 0.2546, 0.8602, 0.2345, 0.6266, 0.2052, 0.5684, 0.2104, 0.5632, 0.2415, 0.6253, 0.2573, 0.7365, 0.2692, 0.7345, 0.2679, 0.7894, 0.2563, 0.7901, 0.2345, 0.6947, 0.2345, 0.6266, 0.2415, 0.6253, 0.2415, 0.698, 0.2952, 0.9006, 0.3191, 0.9008, 0.3228, 0.9602, 0.2991, 0.9603, 0.2934, 0.8276, 0.3181, 0.8284, 0.3191, 0.9008, 0.2952, 0.9006, 0.8958, 0.00942, 0.9195, 0.006262, 0.9156, 0.06708, 0.892, 0.06858, 0.8154, 0.2031, 0.8392, 0.2057, 0.8406, 0.2401, 0.8167, 0.2366, 0.944, 0.1202, 0.9686, 0.1209, 0.9683, 0.1845, 0.9442, 0.1826, 0.9444, 0.05667, 0.9697, 0.056, 0.9686, 0.1209, 0.944, 0.1202, 0.9457, 0.008081, 0.9704, 0.006278, 0.9697, 0.056, 0.9444, 0.05667, 0.3861, 0.9082, 0.4101, 0.9099, 0.4118, 0.9394, 0.387, 0.9361, 0.3864, 0.8404, 0.4105, 0.8406, 0.4101, 0.9099, 0.3861, 0.9082, 0.3879, 0.775, 0.4118, 0.7738, 0.4105, 0.8406, 0.3864, 0.8404, 0.2554, 0.656, 0.2672, 0.6563, 0.2716, 0.7215, 0.2598, 0.7203, 0.07487, 0.512, 0.1365, 0.512, 0.1369, 0.519, 0.07114, 0.519, 0.1365, 0.512, 0.2088, 0.4843, 0.214, 0.4894, 0.1369, 0.519, 0.2088, 0.4843, 0.2385, 0.4244, 0.2457, 0.4256, 0.214, 0.4894, 0.2385, 0.4244, 0.238, 0.3548, 0.2452, 0.3513, 0.2457, 0.4256, 0.2537, 0.9289, 0.2658, 0.931, 0.2692, 0.9655, 0.2562, 0.9626, 0.1139, 0.2894, 0.04766, 0.3216, 0.0421, 0.3159, 0.1128, 0.2815, 0.1145, 0.7617, 0.1857, 0.7469, 0.1896, 0.7537, 0.1138, 0.7689, 0.01542, 0.3852, 0.02351, 0.4592, 0.01635, 0.4627, 0.007168, 0.384, 0.01627, 0.6674, 0.04929, 0.7294, 0.04395, 0.735, 0.008546, 0.6688, 0.2539, 0.5779, 0.2661, 0.5775, 0.2672, 0.6563, 0.2554, 0.656, 0.04929, 0.7294, 0.1145, 0.7617, 0.1138, 0.7689, 0.04395, 0.735, 0.04766, 0.3216, 0.01542, 0.3852, 0.007168, 0.384, 0.0421, 0.3159, 0.07351, 0.5434, 0.02407, 0.5955, 0.01706, 0.5922, 0.0698, 0.5366, 0.7592, 0.1581, 0.7097, 0.2062, 0.707, 0.2011, 0.7541, 0.1554, 0.1131, 0.8567, 0.1252, 0.8567, 0.1254, 0.933, 0.1133, 0.9316, 0.02351, 0.4592, 0.07487, 0.512, 0.07114, 0.519, 0.01635, 0.4627, 0.1133, 0.9316, 0.1254, 0.933, 0.1272, 0.9653, 0.1155, 0.9635, 0.3513, 0.9921, 0.3284, 0.9891, 0.3253, 0.9207, 0.3481, 0.9217, 0.3481, 0.9217, 0.3253, 0.9207, 0.3264, 0.8407, 0.3492, 0.8394, 0.2977, 0.7773, 0.3228, 0.7744, 0.3181, 0.8284, 0.2934, 0.8276, 0.9442, 0.1826, 0.9683, 0.1845, 0.9704, 0.2156, 0.9452, 0.2128, 0.9859, 0.8111, 0.9628, 0.8083, 0.9625, 0.7373, 0.9837, 0.7382, 0.9837, 0.7382, 0.9625, 0.7373, 0.9628, 0.665, 0.9856, 0.6633, 0.9856, 0.6633, 0.9628, 0.665, 0.9642, 0.609, 0.9883, 0.6055, 0.02737, 0.9742, 0.003323, 0.971, 0.001716, 0.939, 0.02481, 0.9411, 0.02481, 0.9411, 0.001716, 0.939, 0.001106, 0.8615, 0.01947, 0.8598, 0.01947, 0.8598, 0.001106, 0.8615, 0.001851, 0.7867, 0.02495, 0.7843, 0.4686, 0.3029, 0.4016, 0.2854, 0.4031, 0.2771, 0.4786, 0.2901, 0.993, 0.7386, 0.9837, 0.7382, 0.9856, 0.6633, 0.9957, 0.6626, 0.331, 0.2989, 0.3033, 0.3515, 0.29, 0.3452, 0.3218, 0.2856, 0.9975, 0.8483, 0.9872, 0.8467, 0.9859, 0.8111, 0.9961, 0.8123, 0.2964, 0.4253, 0.3356, 0.4778, 0.3294, 0.4872, 0.2834, 0.4283, 0.9961, 0.8123, 0.9859, 0.8111, 0.9837, 0.7382, 0.993, 0.7386, 0.3614, 0.9935, 0.3513, 0.9921, 0.3481, 0.9217, 0.3582, 0.9221, 0.02764, 0.8593, 0.01947, 0.8598, 0.02495, 0.7843, 0.03518, 0.7832, 0.5095, 0.3623, 0.4686, 0.3029, 0.4786, 0.2901, 0.5251, 0.3578, 0.8873, 0.6083, 0.9114, 0.6063, 0.9103, 0.6768, 0.8865, 0.6768, 0.9114, 0.6063, 0.9354, 0.6042, 0.9341, 0.6768, 0.9103, 0.6768, 0.8865, 0.6768, 0.9103, 0.6768, 0.9103, 0.7499, 0.8865, 0.7478, 0.9103, 0.6768, 0.9341, 0.6768, 0.9341, 0.752, 0.9103, 0.7499, 0.8865, 0.7478, 0.9103, 0.7499, 0.9115, 0.78, 0.8881, 0.7778, 0.9103, 0.7499, 0.9341, 0.752, 0.9354, 0.783, 0.9115, 0.78, 0.7693, 0.01524, 0.7928, 0.01259, 0.7916, 0.06531, 0.7685, 0.06629, 0.7928, 0.01259, 0.8167, 0.009793, 0.8154, 0.06403, 0.7916, 0.06531, 0.7685, 0.06629, 0.7916, 0.06531, 0.7912, 0.1335, 0.7678, 0.1327, 0.7916, 0.06531, 0.8154, 0.06403, 0.8151, 0.1342, 0.7912, 0.1335, 0.7678, 0.1327, 0.7912, 0.1335, 0.7916, 0.2004, 0.7677, 0.1978, 0.7912, 0.1335, 0.8151, 0.1342, 0.8154, 0.2031, 0.7916, 0.2004, 0.9872, 0.8467, 0.964, 0.8428, 0.9628, 0.8083, 0.9859, 0.8111, 0.7677, 0.1978, 0.7916, 0.2004, 0.7934, 0.2331, 0.7709, 0.2299, 0.3492, 0.8394, 0.3264, 0.8407, 0.3311, 0.7798, 0.3541, 0.7767, 0.8506, 0.01481, 0.8728, 0.01231, 0.8685, 0.07009, 0.845, 0.07159, 0.845, 0.07159, 0.8685, 0.07009, 0.8685, 0.1455, 0.845, 0.1448, 0.8685, 0.07009, 0.892, 0.06858, 0.892, 0.1461, 0.8685, 0.1455, 0.845, 0.1448, 0.8685, 0.1455, 0.8721, 0.2093, 0.8481, 0.2048, 0.8685, 0.1455, 0.892, 0.1461, 0.8958, 0.2125, 0.8721, 0.2093, 0.5546, 0.1215, 0.5658, 0.05698, 0.6129, 0.01128, 0.665, 0.01227, 0.7257, 0.03821, 0.7538, 0.09299, 0.7541, 0.1554, 0.707, 0.2011, 0.6414, 0.212, 0.5838, 0.1802, 0.3668, 0.9069, 0.3861, 0.9082, 0.387, 0.9361, 0.3668, 0.9341, 0.9255, 0.008532, 0.9457, 0.008081, 0.9444, 0.05667, 0.9231, 0.05516, 0.9231, 0.05516, 0.9444, 0.05667, 0.944, 0.1202, 0.9238, 0.1188, 0.9238, 0.1188, 0.944, 0.1202, 0.9442, 0.1826, 0.9249, 0.181, 0.8728, 0.01231, 0.8958, 0.00942, 0.892, 0.06858, 0.8685, 0.07009, 0.2753, 0.8308, 0.2934, 0.8276, 0.2952, 0.9006, 0.2761, 0.9004, 0.3672, 0.8403, 0.3864, 0.8404, 0.3861, 0.9082, 0.3668, 0.9069, 0.02407, 0.5955, 0.01627, 0.6674, 0.008546, 0.6688, 0.01706, 0.5922, 0.3015, 0.2016, 0.3596, 0.2569, 0.3579, 0.2604, 0.2979, 0.2035, 0.1857, 0.7469, 0.2345, 0.6947, 0.2415, 0.698, 0.1896, 0.7537, 0.3356, 0.4778, 0.3937, 0.5115, 0.3932, 0.5277, 0.3294, 0.4872, 0.02764, 0.8593, 0.03518, 0.7832, 0.03797, 0.7848, 0.03135, 0.8596, 0.2881, 0.3442, 0.3204, 0.2834, 0.3218, 0.2856, 0.29, 0.3452, 0.993, 0.7386, 0.9957, 0.6626, 0.9986, 0.6635, 0.9962, 0.738, 0.4632, 0.4913, 0.5074, 0.4343, 0.5227, 0.4397, 0.4723, 0.5046, 0.3614, 0.9935, 0.3582, 0.9221, 0.3612, 0.9216, 0.3643, 0.9915, 0.035, 0.942, 0.02764, 0.8593, 0.03135, 0.8596, 0.03783, 0.9406, 0.2812, 0.429, 0.2881, 0.3442, 0.29, 0.3452, 0.2834, 0.4283, 0.9961, 0.8123, 0.993, 0.7386, 0.9962, 0.738, 0.9989, 0.8105, 0.3937, 0.5115, 0.4632, 0.4913, 0.4723, 0.5046, 0.3932, 0.5277, 0.3582, 0.9221, 0.3593, 0.8388, 0.3623, 0.8398, 0.3612, 0.9216, 0.03797, 0.9757, 0.02737, 0.9742, 0.02481, 0.9411, 0.035, 0.942, 0.4271, 0.8542, 0.4281, 0.7747, 0.4293, 0.7753, 0.4284, 0.8542, 0.4277, 0.9365, 0.4271, 0.8542, 0.4284, 0.8542, 0.4289, 0.936, 0.2661, 0.127, 0.2661, 0.1974, 0.2651, 0.1969, 0.2651, 0.127, 0.2339, 0.04419, 0.2661, 0.127, 0.2651, 0.127, 0.2332, 0.04484, 0.5261, 0.6815, 0.5265, 0.6046, 0.5277, 0.605, 0.5274, 0.6813, 0.5265, 0.7569, 0.5261, 0.6815, 0.5274, 0.6813, 0.5277, 0.7561, 0.3571, 0.2619, 0.2965, 0.2043, 0.2979, 0.2035, 0.3579, 0.2604, 0.2965, 0.2043, 0.2815, 0.1223, 0.2831, 0.1225, 0.2979, 0.2035, 0.2672, 0.4308, 0.2672, 0.3458, 0.2685, 0.3462, 0.2685, 0.4306, 0.2714, 0.5035, 0.2672, 0.4308, 0.2685, 0.4306, 0.2726, 0.5027, 0.3178, 0.04715, 0.3916, 0.007629, 0.3919, 0.009157, 0.319, 0.04821, 0.2815, 0.1223, 0.3178, 0.04715, 0.319, 0.04821, 0.2831, 0.1225, 0.2729, 0.5172, 0.2675, 0.5779, 0.2661, 0.5775, 0.2716, 0.5163, 0.2452, 0.3513, 0.1917, 0.2949, 0.1921, 0.294, 0.2461, 0.3509, 0.4362, 0.2612, 0.3571, 0.2619, 0.3579, 0.2604, 0.436, 0.2597, 0.5038, 0.2263, 0.4362, 0.2612, 0.436, 0.2597, 0.5027, 0.2253, 0.5353, 0.1453, 0.5038, 0.2263, 0.5027, 0.2253, 0.5339, 0.1452, 0.5353, 0.07642, 0.5353, 0.1453, 0.5339, 0.1452, 0.5339, 0.07713, 0.4747, 0.01881, 0.5353, 0.07642, 0.5339, 0.07713, 0.474, 0.0202, 0.3916, 0.007629, 0.4747, 0.01881, 0.474, 0.0202, 0.3919, 0.009157, 0.1272, 0.7836, 0.1265, 0.8567, 0.1252, 0.8567, 0.126, 0.7829, 0.1265, 0.8567, 0.1267, 0.9325, 0.1254, 0.933, 0.1252, 0.8567, 0.07114, 0.519, 0.1369, 0.519, 0.137, 0.52, 0.07061, 0.52, 0.1369, 0.519, 0.214, 0.4894, 0.2148, 0.4902, 0.137, 0.52, 0.2691, 0.7899, 0.2677, 0.8607, 0.2664, 0.8609, 0.2679, 0.7894, 0.2677, 0.8607, 0.2671, 0.9302, 0.2658, 0.931, 0.2664, 0.8609, 0.243, 0.6987, 0.1904, 0.7551, 0.1896, 0.7537, 0.2415, 0.698, 0.1904, 0.7551, 0.1136, 0.7704, 0.1138, 0.7689, 0.1896, 0.7537, 0.2675, 0.5779, 0.2686, 0.6561, 0.2672, 0.6563, 0.2661, 0.5775, 0.2686, 0.6561, 0.2729, 0.7206, 0.2716, 0.7215, 0.2672, 0.6563, 0.0429, 0.7362, 0.007078, 0.6691, 0.008546, 0.6688, 0.04395, 0.735, 0.1136, 0.7704, 0.0429, 0.7362, 0.04395, 0.735, 0.1138, 0.7689, 0.2579, 0.2836, 0.2714, 0.281, 0.2672, 0.3458, 0.2538, 0.3471, 0.08758, 0.01507, 0.02927, 0.07046, 0.023, 0.0671, 0.08449, 0.008689, 0.243, 0.6251, 0.243, 0.6987, 0.2415, 0.698, 0.2415, 0.6253, 0.2114, 0.5622, 0.243, 0.6251, 0.2415, 0.6253, 0.2104, 0.5632, 0.1345, 0.5342, 0.2114, 0.5622, 0.2104, 0.5632, 0.1344, 0.5356, 0.06907, 0.5353, 0.1345, 0.5342, 0.1344, 0.5356, 0.0698, 0.5366, 0.01566, 0.5915, 0.06907, 0.5353, 0.0698, 0.5366, 0.01706, 0.5922, 0.007078, 0.6691, 0.01566, 0.5915, 0.01706, 0.5922, 0.008546, 0.6688, 0.1207, 0.2596, 0.2006, 0.2489, 0.2036, 0.2553, 0.1194, 0.2666, 0.5492, 0.1224, 0.5609, 0.05449, 0.5658, 0.05698, 0.5546, 0.1215, 0.5609, 0.05449, 0.6105, 0.006368, 0.6129, 0.01128, 0.5658, 0.05698, 0.6105, 0.006368, 0.6658, 0.007601, 0.665, 0.01227, 0.6129, 0.01128, 0.6658, 0.007601, 0.7301, 0.03505, 0.7257, 0.03821, 0.665, 0.01227, 0.7301, 0.03505, 0.7592, 0.09245, 0.7538, 0.09299, 0.7257, 0.03821, 0.7592, 0.09245, 0.7592, 0.1581, 0.7541, 0.1554, 0.7538, 0.09299, 0.9452, 0.2128, 0.926, 0.2107, 0.9249, 0.181, 0.9442, 0.1826, 0.2934, 0.8276, 0.2753, 0.8308, 0.2786, 0.7792, 0.2977, 0.7773, 0.6407, 0.2186, 0.5799, 0.1842, 0.5838, 0.1802, 0.6414, 0.212, 0.5799, 0.1842, 0.5492, 0.1224, 0.5546, 0.1215, 0.5838, 0.1802, 0.3687, 0.776, 0.3879, 0.775, 0.3864, 0.8404, 0.3672, 0.8403, 0.8725, 0.38, 0.8779, 0.3665, 0.8801, 0.3705, 0.8754, 0.3835, 0.8687, 0.3787, 0.8744, 0.365, 0.8779, 0.3665, 0.8725, 0.38, 0.4659, 0.6002, 0.4598, 0.6145, 0.4557, 0.6141, 0.4618, 0.5995, 0.5504, 0.3336, 0.5466, 0.3466, 0.5427, 0.3461, 0.5462, 0.3321, 0.5544, 0.334, 0.5504, 0.3463, 0.5466, 0.3466, 0.5504, 0.3336, 0.8779, 0.3665, 0.8907, 0.3398, 0.8928, 0.3433, 0.8801, 0.3705, 0.8744, 0.365, 0.8872, 0.3384, 0.8907, 0.3398, 0.8779, 0.3665, 0.4598, 0.6145, 0.4513, 0.6478, 0.4473, 0.6473, 0.4557, 0.6141, 0.5466, 0.3466, 0.541, 0.3793, 0.5373, 0.3789, 0.5427, 0.3461, 0.5504, 0.3463, 0.5447, 0.379, 0.541, 0.3793, 0.5466, 0.3466, 0.9558, 0.4576, 0.9525, 0.4292, 0.9564, 0.4289, 0.9598, 0.4574, 0.8907, 0.3398, 0.9041, 0.3213, 0.9063, 0.3247, 0.8928, 0.3433, 0.8872, 0.3384, 0.9007, 0.3199, 0.9041, 0.3213, 0.8907, 0.3398, 0.4513, 0.6478, 0.4467, 0.676, 0.4428, 0.6755, 0.4473, 0.6473, 0.541, 0.3793, 0.5408, 0.4072, 0.5372, 0.4068, 0.5373, 0.3789, 0.5447, 0.379, 0.5445, 0.4069, 0.5408, 0.4072, 0.541, 0.3793, 0.5457, 0.4645, 0.542, 0.4648, 0.5409, 0.427, 0.5445, 0.4267, 0.9506, 0.3518, 0.9566, 0.3296, 0.961, 0.3295, 0.9547, 0.3515, 0.06564, 0.9743, 0.05362, 0.9572, 0.05573, 0.9532, 0.06697, 0.9699, 0.06236, 0.9763, 0.04974, 0.9585, 0.05362, 0.9572, 0.06564, 0.9743, 0.4408, 0.7532, 0.4451, 0.7787, 0.4407, 0.7784, 0.4367, 0.7528, 0.5461, 0.4839, 0.5516, 0.5077, 0.5475, 0.5089, 0.5422, 0.4834, 0.5499, 0.4837, 0.5552, 0.506, 0.5516, 0.5077, 0.5461, 0.4839, 0.9566, 0.3296, 0.963, 0.3099, 0.9675, 0.3105, 0.961, 0.3295, 0.1091, 0.9376, 0.09674, 0.9279, 0.09926, 0.9224, 0.1117, 0.9329, 0.04974, 0.9585, 0.04445, 0.939, 0.04835, 0.9369, 0.05362, 0.9572, 0.4451, 0.7787, 0.4506, 0.7973, 0.446, 0.7977, 0.4407, 0.7784, 0.5516, 0.5077, 0.5634, 0.5264, 0.5587, 0.5276, 0.5475, 0.5089, 0.5552, 0.506, 0.5676, 0.5254, 0.5634, 0.5264, 0.5516, 0.5077, 0.963, 0.3099, 0.9669, 0.3019, 0.9707, 0.3037, 0.9675, 0.3105, 0.09674, 0.9279, 0.09095, 0.9212, 0.09484, 0.9172, 0.09926, 0.9224, 0.04445, 0.939, 0.0413, 0.9251, 0.0456, 0.9243, 0.04835, 0.9369, 0.4506, 0.7973, 0.4552, 0.8081, 0.451, 0.8098, 0.446, 0.7977, 0.5634, 0.5264, 0.5691, 0.5347, 0.566, 0.5385, 0.5587, 0.5276, 0.5676, 0.5254, 0.5725, 0.5324, 0.5691, 0.5347, 0.5634, 0.5264, 0.9669, 0.3019, 0.9728, 0.2931, 0.9763, 0.2957, 0.9707, 0.3037, 0.09095, 0.9212, 0.08572, 0.911, 0.09052, 0.9081, 0.09484, 0.9172, 0.0413, 0.9251, 0.0401, 0.9083, 0.04459, 0.9086, 0.0456, 0.9243, 0.4552, 0.8081, 0.4614, 0.8188, 0.4577, 0.8214, 0.451, 0.8098, 0.5691, 0.5347, 0.5786, 0.5438, 0.5767, 0.5492, 0.566, 0.5385, 0.5725, 0.5324, 0.5813, 0.5407, 0.5786, 0.5438, 0.5691, 0.5347, 0.08572, 0.911, 0.07769, 0.8913, 0.0825, 0.8892, 0.09052, 0.9081, 0.0401, 0.9083, 0.0407, 0.88, 0.04504, 0.8808, 0.04459, 0.9086, 0.4614, 0.8188, 0.4726, 0.8356, 0.4692, 0.8382, 0.4577, 0.8214, 0.5786, 0.5438, 0.5981, 0.5603, 0.5971, 0.5661, 0.5767, 0.5492, 0.5813, 0.5407, 0.6005, 0.557, 0.5981, 0.5603, 0.5786, 0.5438, 0.0825, 0.8892, 0.08108, 0.8786, 0.08556, 0.879, 0.08694, 0.8896, 0.07769, 0.8913, 0.07617, 0.8806, 0.08108, 0.8786, 0.0825, 0.8892, 0.0407, 0.88, 0.0425, 0.8669, 0.04684, 0.8678, 0.04504, 0.8808, 0.4726, 0.8356, 0.4789, 0.841, 0.4755, 0.8437, 0.4692, 0.8382, 0.5981, 0.5603, 0.6085, 0.5657, 0.6075, 0.5716, 0.5971, 0.5661, 0.6005, 0.557, 0.6108, 0.5623, 0.6085, 0.5657, 0.5981, 0.5603, 0.08108, 0.8786, 0.08137, 0.8643, 0.08585, 0.8649, 0.08556, 0.879, 0.07617, 0.8806, 0.07643, 0.8659, 0.08137, 0.8643, 0.08108, 0.8786, 0.0425, 0.8669, 0.0472, 0.851, 0.05147, 0.8522, 0.04684, 0.8678, 0.4789, 0.841, 0.4871, 0.8446, 0.4839, 0.8473, 0.4755, 0.8437, 0.6085, 0.5657, 0.6221, 0.5693, 0.6216, 0.5753, 0.6075, 0.5716, 0.6108, 0.5623, 0.6243, 0.5659, 0.6221, 0.5693, 0.6085, 0.5657, 0.08137, 0.8643, 0.0827, 0.845, 0.08711, 0.8459, 0.08585, 0.8649, 0.07643, 0.8659, 0.07793, 0.846, 0.0827, 0.845, 0.08137, 0.8643, 0.0472, 0.851, 0.05395, 0.8302, 0.05814, 0.8317, 0.05147, 0.8522, 0.4871, 0.8446, 0.4985, 0.8482, 0.4955, 0.851, 0.4839, 0.8473, 0.6221, 0.5693, 0.6404, 0.573, 0.6403, 0.5791, 0.6216, 0.5753, 0.6243, 0.5659, 0.6422, 0.5695, 0.6404, 0.573, 0.6221, 0.5693, 0.0827, 0.845, 0.08427, 0.8285, 0.08863, 0.8295, 0.08711, 0.8459, 0.07793, 0.846, 0.0796, 0.8292, 0.08427, 0.8285, 0.0827, 0.845, 0.05395, 0.8302, 0.05798, 0.8115, 0.06215, 0.8131, 0.05814, 0.8317, 0.4985, 0.8482, 0.5099, 0.8524, 0.5069, 0.8552, 0.4955, 0.851, 0.6404, 0.573, 0.6557, 0.5775, 0.6559, 0.5836, 0.6403, 0.5791, 0.6422, 0.5695, 0.6575, 0.574, 0.6557, 0.5775, 0.6404, 0.573, 0.08427, 0.8285, 0.08762, 0.8139, 0.0919, 0.8151, 0.08863, 0.8295, 0.0796, 0.8292, 0.08312, 0.8142, 0.08762, 0.8139, 0.08427, 0.8285, 0.05798, 0.8115, 0.063, 0.7961, 0.06708, 0.7979, 0.06215, 0.8131, 0.6559, 0.5836, 0.6695, 0.5849, 0.6716, 0.5874, 0.6578, 0.5862, 0.6557, 0.5775, 0.669, 0.5789, 0.6695, 0.5849, 0.6559, 0.5836, 0.6575, 0.574, 0.6706, 0.5754, 0.669, 0.5789, 0.6557, 0.5775, 0.08762, 0.8139, 0.09356, 0.8, 0.09765, 0.8016, 0.0919, 0.8151, 0.08312, 0.8142, 0.08943, 0.7995, 0.09356, 0.8, 0.08762, 0.8139, 0.063, 0.7961, 0.07022, 0.7836, 0.07408, 0.7857, 0.06708, 0.7979, 0.6695, 0.5849, 0.6823, 0.5818, 0.6848, 0.5842, 0.6716, 0.5874, 0.669, 0.5789, 0.6811, 0.576, 0.6823, 0.5818, 0.6695, 0.5849, 0.5516, 0.2265, 0.5473, 0.2348, 0.5432, 0.2344, 0.5476, 0.2258, 0.08943, 0.7995, 0.1068, 0.7829, 0.106, 0.7868, 0.09356, 0.8, 0.5608, 0.2546, 0.5592, 0.2307, 0.5629, 0.2321, 0.5647, 0.253, 0.6823, 0.5818, 0.6949, 0.5644, 0.6986, 0.5642, 0.6848, 0.5842, 0.6811, 0.576, 0.6913, 0.564, 0.6949, 0.5644, 0.6823, 0.5818, 0.5473, 0.2348, 0.5485, 0.2471, 0.5454, 0.2494, 0.5432, 0.2344, 0.565, 0.2398, 0.5661, 0.2257, 0.5707, 0.2281, 0.5703, 0.2419, 0.8676, 0.3982, 0.8687, 0.3787, 0.8725, 0.38, 0.872, 0.399, 0.4727, 0.5846, 0.4659, 0.6002, 0.4618, 0.5995, 0.4688, 0.5828, 0.561, 0.3194, 0.5504, 0.3336, 0.5462, 0.3321, 0.5568, 0.3166, 0.565, 0.3202, 0.5544, 0.334, 0.5504, 0.3336, 0.561, 0.3194, 0.9728, 0.2931, 0.984, 0.2773, 0.9872, 0.2801, 0.9763, 0.2957, 0.9742, 0.5194, 0.9782, 0.518, 0.9808, 0.5231, 0.9772, 0.5253, 0.565, 0.2398, 0.5703, 0.2419, 0.5707, 0.2473, 0.5658, 0.2468, 0.8676, 0.3982, 0.872, 0.399, 0.8722, 0.4088, 0.8681, 0.4088, 0.4727, 0.5846, 0.4688, 0.5828, 0.4732, 0.5753, 0.4768, 0.5776, 0.561, 0.3194, 0.5568, 0.3166, 0.5626, 0.3097, 0.5654, 0.3138, 0.565, 0.3202, 0.561, 0.3194, 0.5654, 0.3138, 0.5687, 0.3153, 0.9772, 0.5253, 0.9808, 0.5231, 0.9872, 0.5313, 0.9842, 0.5343, 0.8722, 0.4088, 0.8756, 0.4093, 0.8755, 0.4232, 0.8717, 0.4251, 0.8681, 0.4088, 0.8722, 0.4088, 0.8717, 0.4251, 0.8673, 0.4266, 0.4768, 0.5776, 0.4732, 0.5753, 0.4828, 0.5636, 0.4856, 0.567, 0.5654, 0.3138, 0.5626, 0.3097, 0.5715, 0.2994, 0.5733, 0.3054, 0.5687, 0.3153, 0.5654, 0.3138, 0.5733, 0.3054, 0.576, 0.3078, 0.8755, 0.4232, 0.883, 0.4634, 0.88, 0.4663, 0.8717, 0.4251, 0.8717, 0.4251, 0.88, 0.4663, 0.8759, 0.4682, 0.8673, 0.4266, 0.4828, 0.5636, 0.5073, 0.547, 0.5099, 0.5503, 0.4856, 0.567, 0.5715, 0.2994, 0.6014, 0.2835, 0.6022, 0.2894, 0.5733, 0.3054, 0.5733, 0.3054, 0.6022, 0.2894, 0.6044, 0.2918, 0.576, 0.3078, 0.1301, 0.8113, 0.1345, 0.8116, 0.1335, 0.8237, 0.129, 0.8236, 0.88, 0.4663, 0.883, 0.4634, 0.8886, 0.4751, 0.8858, 0.4785, 0.8759, 0.4682, 0.88, 0.4663, 0.8858, 0.4785, 0.8819, 0.4806, 0.6014, 0.2835, 0.6029, 0.2799, 0.6147, 0.2788, 0.613, 0.2823, 0.6022, 0.2894, 0.6014, 0.2835, 0.613, 0.2823, 0.6133, 0.2883, 0.6044, 0.2918, 0.6022, 0.2894, 0.6133, 0.2883, 0.6153, 0.2907, 0.129, 0.8236, 0.1335, 0.8237, 0.1326, 0.8411, 0.1282, 0.8411, 0.8858, 0.4785, 0.8886, 0.4751, 0.8974, 0.4905, 0.8947, 0.4943, 0.8819, 0.4806, 0.8858, 0.4785, 0.8947, 0.4943, 0.8909, 0.4965, 0.613, 0.2823, 0.6147, 0.2788, 0.6308, 0.2789, 0.629, 0.2824, 0.6133, 0.2883, 0.613, 0.2823, 0.629, 0.2824, 0.629, 0.2884, 0.6153, 0.2907, 0.6133, 0.2883, 0.629, 0.2884, 0.6309, 0.2909, 0.1282, 0.8411, 0.1326, 0.8411, 0.1336, 0.8647, 0.1292, 0.8649, 0.8947, 0.4943, 0.8974, 0.4905, 0.9103, 0.5089, 0.9078, 0.513, 0.8909, 0.4965, 0.8947, 0.4943, 0.9078, 0.513, 0.904, 0.5154, 0.629, 0.2824, 0.6308, 0.2789, 0.6519, 0.2822, 0.6499, 0.2856, 0.629, 0.2884, 0.629, 0.2824, 0.6499, 0.2856, 0.6496, 0.2916, 0.7152, 0.5099, 0.7114, 0.5086, 0.7077, 0.4953, 0.7115, 0.4967, 0.9103, 0.5089, 0.9306, 0.5363, 0.9287, 0.5411, 0.9078, 0.513, 0.9078, 0.513, 0.9287, 0.5411, 0.9253, 0.5438, 0.904, 0.5154, 0.6519, 0.2822, 0.6848, 0.2905, 0.6823, 0.2938, 0.6499, 0.2856, 0.6499, 0.2856, 0.6823, 0.2938, 0.6811, 0.2993, 0.6496, 0.2916, 0.7077, 0.4953, 0.7037, 0.4725, 0.7076, 0.4743, 0.7115, 0.4967, 0.1335, 0.9023, 0.1377, 0.9015, 0.1416, 0.9109, 0.1378, 0.9126, 0.9287, 0.5411, 0.9306, 0.5363, 0.938, 0.5398, 0.9375, 0.5449, 0.5548, 0.2257, 0.5589, 0.2271, 0.5562, 0.2368, 0.5521, 0.2363, 0.6823, 0.2938, 0.6848, 0.2905, 0.6944, 0.2998, 0.6913, 0.3023, 0.6811, 0.2993, 0.6823, 0.2938, 0.6913, 0.3023, 0.6888, 0.3062, 0.7076, 0.4743, 0.7037, 0.4725, 0.7076, 0.465, 0.7109, 0.4675, 0.1378, 0.9126, 0.1416, 0.9109, 0.1448, 0.9141, 0.1424, 0.9169, 0.9375, 0.5449, 0.938, 0.5398, 0.9428, 0.5376, 0.9449, 0.541, 0.5521, 0.2363, 0.5562, 0.2368, 0.5589, 0.2484, 0.5553, 0.2501, 0.6913, 0.3023, 0.6944, 0.2998, 0.6986, 0.3139, 0.6949, 0.3141, 0.6888, 0.3062, 0.6913, 0.3023, 0.6949, 0.3141, 0.6913, 0.3137, 0.7109, 0.4675, 0.7076, 0.465, 0.7138, 0.4608, 0.7152, 0.4644, 0.6986, 0.5642, 0.6949, 0.5644, 0.6949, 0.5593, 0.6986, 0.5591, 0.1077, 0.7902, 0.106, 0.7868, 0.11, 0.7861, 0.1117, 0.7894, 0.6949, 0.5644, 0.6913, 0.564, 0.6913, 0.5589, 0.6949, 0.5593, 0.106, 0.7868, 0.1068, 0.7829, 0.1107, 0.7821, 0.11, 0.7861, 0.5454, 0.2494, 0.5485, 0.2471, 0.5516, 0.2512, 0.5485, 0.2535, 0.5629, 0.2321, 0.5592, 0.2307, 0.561, 0.2259, 0.5647, 0.2272, 0.9506, 0.4091, 0.9545, 0.4089, 0.9564, 0.4289, 0.9525, 0.4292, 0.542, 0.4648, 0.5382, 0.4643, 0.5372, 0.4265, 0.5409, 0.427, 0.5499, 0.4837, 0.5461, 0.4839, 0.542, 0.4648, 0.5457, 0.4645, 0.4398, 0.734, 0.4358, 0.7336, 0.44, 0.6954, 0.4439, 0.6959, 0.5461, 0.4839, 0.5422, 0.4834, 0.5382, 0.4643, 0.542, 0.4648, 0.5445, 0.4267, 0.5409, 0.427, 0.5408, 0.4072, 0.5445, 0.4069, 0.9283, 0.2839, 0.9318, 0.2853, 0.9135, 0.3085, 0.9101, 0.3071, 0.4408, 0.7532, 0.4367, 0.7528, 0.4358, 0.7336, 0.4398, 0.734, 0.5409, 0.427, 0.5372, 0.4265, 0.5372, 0.4068, 0.5408, 0.4072, 0.9318, 0.2853, 0.934, 0.2889, 0.9157, 0.3119, 0.9135, 0.3085, 0.06236, 0.9763, 0.06564, 0.9743, 0.07408, 0.9867, 0.0708, 0.9885, 0.4439, 0.6959, 0.44, 0.6954, 0.4428, 0.6755, 0.4467, 0.676, 0.9484, 0.3709, 0.9524, 0.3706, 0.9545, 0.4089, 0.9506, 0.4091, 0.9427, 0.2776, 0.9449, 0.2814, 0.934, 0.2889, 0.9318, 0.2853, 0.9101, 0.3071, 0.9135, 0.3085, 0.9041, 0.3213, 0.9007, 0.3199, 0.9506, 0.3518, 0.9547, 0.3515, 0.9524, 0.3706, 0.9484, 0.3709, 0.9135, 0.3085, 0.9157, 0.3119, 0.9063, 0.3247, 0.9041, 0.3213, 0.9687, 0.5044, 0.9632, 0.4912, 0.9674, 0.491, 0.9728, 0.5038, 0.9728, 0.5038, 0.9782, 0.518, 0.9742, 0.5194, 0.9687, 0.5044, 0.09356, 0.8, 0.106, 0.7868, 0.1077, 0.7902, 0.09765, 0.8016, 0.1336, 0.8647, 0.1377, 0.9015, 0.1335, 0.9023, 0.1292, 0.8649, 0.1448, 0.7824, 0.1345, 0.8116, 0.1301, 0.8113, 0.1405, 0.7815, 0.9632, 0.4912, 0.9558, 0.4576, 0.9598, 0.4574, 0.9674, 0.491, 0.7916, 0.2004, 0.8154, 0.2031, 0.8167, 0.2366, 0.7934, 0.2331])
me_cylinder.materials.append(mat_bucketwood)
me_cylinder.materials.append(mat_bucketmetal)
me_cylinder.use_remesh_preserve_volume = False
me_cylinder.use_remesh_preserve_attributes = False
me_cylinder.use_mirror_vertex_groups = False
me_cylinder.update()

# ---- objects
ob_light = bpy.data.objects.new('Light', light_light)
ob_camera = bpy.data.objects.new('Camera', cam_camera)
ob_cylinder = bpy.data.objects.new('Cylinder', me_cylinder)

# ---- transforms, parenting, visibility, modifiers, constraints
ob_light.location = (4.076, 1.005, 5.904)
ob_light.rotation_euler = (0.6503, 0.05522, 1.866)
ob_light.lock_rotations_4d = False
ob_light.empty_display_type = 'ARROWS'
ob_light.color = (0.0, 0.0, 0.0, 0.0)
ob_light.lineart.crease_threshold = 0.0
ob_camera.location = (7.359, -6.926, 4.958)
ob_camera.rotation_euler = (1.109, 0.0, 0.8149)
ob_camera.lock_rotations_4d = False
ob_camera.empty_display_type = 'ARROWS'
ob_camera.color = (0.0, 0.0, 0.0, 0.0)
ob_camera.display_type = 'WIRE'
ob_camera.lineart.crease_threshold = 0.0
ob_cylinder.location = (0.0, 0.0, 0.0)
ob_cylinder.scale = (0.2019, 0.2019, 0.2019)
ob_cylinder.lineart.crease_threshold = 0.0
_m = ob_cylinder.modifiers.new('Auto Smooth', 'NODES')
_m.node_group = ng_auto_smooth
_gi = [s.identifier for s in ng_auto_smooth.interface.items_tree if s.item_type == 'SOCKET' and s.in_out == 'INPUT']
_m[_gi[1]] = 0.5236  # Angle

# ---- collection membership
col_collection.objects.link(ob_light)
col_collection.objects.link(ob_camera)
col_collection.objects.link(ob_cylinder)

# ---- scene / render settings (as saved in the file)
scene.camera = ob_camera
scene.frame_start = 1; scene.frame_end = 250; scene.frame_set(1)
scene.render.engine = 'BLENDER_EEVEE_NEXT'
scene.cycles.use_denoising = False
scene.cycles.samples = 128
scene.cycles.sampling_pattern = 'TABULATED_SOBOL'
scene.cycles.use_adaptive_sampling = False
scene.cycles.use_light_tree = False
scene.view_settings.view_transform = 'Filmic'
bpy.context.view_layer.update()
